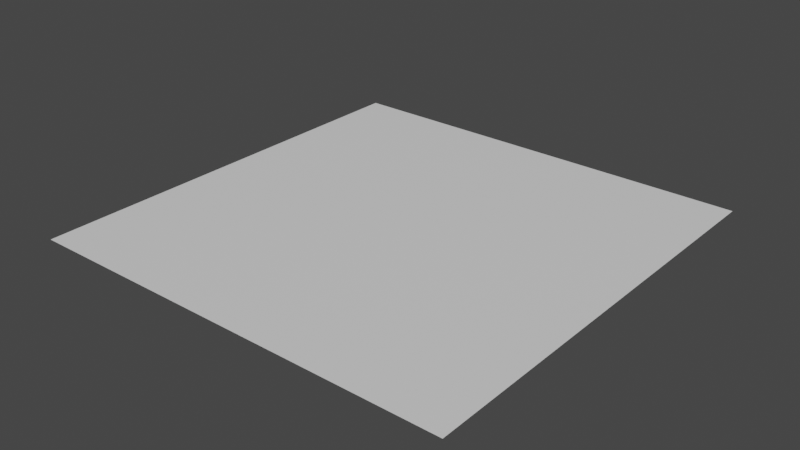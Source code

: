 # Source: floor.blend  (saved by Blender 2.91.10; exported with 4.5.12 LTS)
import bpy
from mathutils import Matrix  # noqa: F401  (used for matrix-valued properties, if any)

bpy.ops.wm.read_factory_settings(use_empty=True)
scene = bpy.context.scene
scene.name = 'Scene'

# ---- collections
col_collection = bpy.data.collections.new('Collection'); scene.collection.children.link(col_collection)

# ---- materials (node trees are filled in below, after node groups)
mat_floorlights = bpy.data.materials.new('floorlights')
mat_floorlights.use_transparent_shadow = False

# ---- material node trees
mat_floorlights.use_nodes = True; mat_floorlights.node_tree.nodes.clear()
_N = mat_floorlights.node_tree.nodes; _L = mat_floorlights.node_tree.links
n0 = _N.new('ShaderNodeBsdfPrincipled'); n0.name = 'Principled BSDF'; n0.location = (10, 300)
n0.distribution = 'GGX'
n0.subsurface_method = 'BURLEY'
n0.inputs[3].default_value = 1.45
n0.inputs[27].default_value = (0.0, 0.0, 0.0, 1.0)
n0.inputs[28].default_value = 1.0
n1 = _N.new('ShaderNodeOutputMaterial'); n1.name = 'Material Output'; n1.location = (300, 300)
_L.new(n0.outputs[0], n1.inputs[0])
n1.is_active_output = True

# ---- world
world_world = bpy.data.worlds.new('World'); scene.world = world_world
world_world.use_nodes = True; world_world.node_tree.nodes.clear()
_N = world_world.node_tree.nodes; _L = world_world.node_tree.links
n0 = _N.new('ShaderNodeOutputWorld'); n0.name = 'World Output'; n0.location = (300, 300)
n1 = _N.new('ShaderNodeBackground'); n1.name = 'Background'; n1.location = (10, 300)
n1.inputs[0].default_value = (0.05088, 0.05088, 0.05088, 1.0)
_L.new(n1.outputs[0], n0.inputs[0])
n0.is_active_output = True
world_world.color = (0.05088, 0.05088, 0.05088)
world_world.use_sun_shadow = False
world_world.sun_shadow_jitter_overblur = 0.0

# ---- meshes
me_fl00 = bpy.data.meshes.new('fl00')
me_fl00.from_pydata([(-0.75, 0.0, -1.0), (-1.0, 0.0, -0.75), (-0.75, 0.0, -0.75), (-1.0, 0.0, -1.0)], [], [(0, 1, 2), (0, 3, 1)])
me_fl00.polygons.foreach_set('use_smooth', [True] * 2)
_uv = me_fl00.uv_layers.new(name='UVMap')
_uv.uv.foreach_set('vector', [0.9999, 0.9999, 0.0001, 0.0001, 0.9999, 0.0001, 0.9999, 0.9999, 0.0001, 0.9999, 0.0001, 0.0001])
me_fl00.materials.append(mat_floorlights)
me_fl00.use_remesh_fix_poles = True
me_fl00.use_remesh_preserve_attributes = False
me_fl00.use_mirror_vertex_groups = False
me_fl00.update()
me_fl00.normals_split_custom_set([tuple(v) for v in zip(*[iter([0.0, 1.0, 0.0, 0.0, 1.0, 0.0, 0.0, 1.0, 0.0, 0.0, 1.0, 0.0, 0.0, 1.0, 0.0, 0.0, 1.0, 0.0])] * 3)])
me_fl01 = bpy.data.meshes.new('fl01')
me_fl01.from_pydata([(-0.75, 0.0, -0.75), (-1.0, 0.0, -0.5), (-0.75, 0.0, -0.5), (-1.0, 0.0, -0.75)], [], [(0, 1, 2), (0, 3, 1)])
me_fl01.polygons.foreach_set('use_smooth', [True] * 2)
_uv = me_fl01.uv_layers.new(name='UVMap')
_uv.uv.foreach_set('vector', [0.9999, 0.9999, 0.0001, 0.0001, 0.9999, 0.0001, 0.9999, 0.9999, 0.0001, 0.9999, 0.0001, 0.0001])
me_fl01.materials.append(mat_floorlights)
me_fl01.use_remesh_fix_poles = True
me_fl01.use_remesh_preserve_attributes = False
me_fl01.use_mirror_vertex_groups = False
me_fl01.update()
me_fl01.normals_split_custom_set([tuple(v) for v in zip(*[iter([0.0, 1.0, 0.0, 0.0, 1.0, 0.0, 0.0, 1.0, 0.0, 0.0, 1.0, 0.0, 0.0, 1.0, 0.0, 0.0, 1.0, 0.0])] * 3)])
me_fl02 = bpy.data.meshes.new('fl02')
me_fl02.from_pydata([(-0.75, 0.0, -0.5), (-1.0, 0.0, -0.25), (-0.75, 0.0, -0.25), (-1.0, 0.0, -0.5)], [], [(0, 1, 2), (0, 3, 1)])
me_fl02.polygons.foreach_set('use_smooth', [True] * 2)
_uv = me_fl02.uv_layers.new(name='UVMap')
_uv.uv.foreach_set('vector', [0.0001, 0.9999, 0.9999, 0.0001, 0.9999, 0.9999, 0.0001, 0.9999, 0.0001, 0.0001, 0.9999, 0.0001])
me_fl02.materials.append(mat_floorlights)
me_fl02.use_remesh_fix_poles = True
me_fl02.use_remesh_preserve_attributes = False
me_fl02.use_mirror_vertex_groups = False
me_fl02.update()
me_fl02.normals_split_custom_set([tuple(v) for v in zip(*[iter([0.0, 1.0, 0.0, 0.0, 1.0, 0.0, 0.0, 1.0, 0.0, 0.0, 1.0, 0.0, 0.0, 1.0, 0.0, 0.0, 1.0, 0.0])] * 3)])
me_fl03 = bpy.data.meshes.new('fl03')
me_fl03.from_pydata([(-0.75, 0.0, -0.25), (-1.0, 0.0, 0.0), (-0.75, 0.0, 0.0), (-1.0, 0.0, -0.25)], [], [(0, 1, 2), (0, 3, 1)])
me_fl03.polygons.foreach_set('use_smooth', [True] * 2)
_uv = me_fl03.uv_layers.new(name='UVMap')
_uv.uv.foreach_set('vector', [0.9999, 0.9999, 0.0001, 0.0001, 0.9999, 0.0001, 0.9999, 0.9999, 0.0001, 0.9999, 0.0001, 0.0001])
me_fl03.materials.append(mat_floorlights)
me_fl03.use_remesh_fix_poles = True
me_fl03.use_remesh_preserve_attributes = False
me_fl03.use_mirror_vertex_groups = False
me_fl03.update()
me_fl03.normals_split_custom_set([tuple(v) for v in zip(*[iter([0.0, 1.0, 0.0, 0.0, 1.0, 0.0, 0.0, 1.0, 0.0, 0.0, 1.0, 0.0, 0.0, 1.0, 0.0, 0.0, 1.0, 0.0])] * 3)])
me_fl04 = bpy.data.meshes.new('fl04')
me_fl04.from_pydata([(-0.75, 0.0, 0.0), (-1.0, 0.0, 0.25), (-0.75, 0.0, 0.25), (-1.0, 0.0, 0.0)], [], [(0, 1, 2), (0, 3, 1)])
me_fl04.polygons.foreach_set('use_smooth', [True] * 2)
_uv = me_fl04.uv_layers.new(name='UVMap')
_uv.uv.foreach_set('vector', [0.9999, 0.9999, 0.0001, 0.0001, 0.9999, 0.0001, 0.9999, 0.9999, 0.0001, 0.9999, 0.0001, 0.0001])
me_fl04.materials.append(mat_floorlights)
me_fl04.use_remesh_fix_poles = True
me_fl04.use_remesh_preserve_attributes = False
me_fl04.use_mirror_vertex_groups = False
me_fl04.update()
me_fl04.normals_split_custom_set([tuple(v) for v in zip(*[iter([0.0, 1.0, 0.0, 0.0, 1.0, 0.0, 0.0, 1.0, 0.0, 0.0, 1.0, 0.0, 0.0, 1.0, 0.0, 0.0, 1.0, 0.0])] * 3)])
me_fl05 = bpy.data.meshes.new('fl05')
me_fl05.from_pydata([(-0.75, 0.0, 0.25), (-1.0, 0.0, 0.5), (-0.75, 0.0, 0.5), (-1.0, 0.0, 0.25)], [], [(0, 1, 2), (0, 3, 1)])
me_fl05.polygons.foreach_set('use_smooth', [True] * 2)
_uv = me_fl05.uv_layers.new(name='UVMap')
_uv.uv.foreach_set('vector', [0.9999, 0.9999, 0.0001, 0.0001, 0.9999, 0.0001, 0.9999, 0.9999, 0.0001, 0.9999, 0.0001, 0.0001])
me_fl05.materials.append(mat_floorlights)
me_fl05.use_remesh_fix_poles = True
me_fl05.use_remesh_preserve_attributes = False
me_fl05.use_mirror_vertex_groups = False
me_fl05.update()
me_fl05.normals_split_custom_set([tuple(v) for v in zip(*[iter([0.0, 1.0, 0.0, 0.0, 1.0, 0.0, 0.0, 1.0, 0.0, 0.0, 1.0, 0.0, 0.0, 1.0, 0.0, 0.0, 1.0, 0.0])] * 3)])
me_fl06 = bpy.data.meshes.new('fl06')
me_fl06.from_pydata([(-0.75, 0.0, 0.5), (-1.0, 0.0, 0.75), (-0.75, 0.0, 0.75), (-1.0, 0.0, 0.5)], [], [(0, 1, 2), (0, 3, 1)])
me_fl06.polygons.foreach_set('use_smooth', [True] * 2)
_uv = me_fl06.uv_layers.new(name='UVMap')
_uv.uv.foreach_set('vector', [0.0001, 0.9999, 0.9999, 0.0001, 0.9999, 0.9999, 0.0001, 0.9999, 0.0001, 0.0001, 0.9999, 0.0001])
me_fl06.materials.append(mat_floorlights)
me_fl06.use_remesh_fix_poles = True
me_fl06.use_remesh_preserve_attributes = False
me_fl06.use_mirror_vertex_groups = False
me_fl06.update()
me_fl06.normals_split_custom_set([tuple(v) for v in zip(*[iter([0.0, 1.0, 0.0, 0.0, 1.0, 0.0, 0.0, 1.0, 0.0, 0.0, 1.0, 0.0, 0.0, 1.0, 0.0, 0.0, 1.0, 0.0])] * 3)])
me_fl07 = bpy.data.meshes.new('fl07')
me_fl07.from_pydata([(-0.75, 0.0, 0.75), (-1.0, 0.0, 1.0), (-0.75, 0.0, 1.0), (-1.0, 0.0, 0.75)], [], [(0, 1, 2), (0, 3, 1)])
me_fl07.polygons.foreach_set('use_smooth', [True] * 2)
_uv = me_fl07.uv_layers.new(name='UVMap')
_uv.uv.foreach_set('vector', [0.9999, 0.9999, 0.0001, 0.0001, 0.9999, 0.0001, 0.9999, 0.9999, 0.0001, 0.9999, 0.0001, 0.0001])
me_fl07.materials.append(mat_floorlights)
me_fl07.use_remesh_fix_poles = True
me_fl07.use_remesh_preserve_attributes = False
me_fl07.use_mirror_vertex_groups = False
me_fl07.update()
me_fl07.normals_split_custom_set([tuple(v) for v in zip(*[iter([0.0, 1.0, 0.0, 0.0, 1.0, 0.0, 0.0, 1.0, 0.0, 0.0, 1.0, 0.0, 0.0, 1.0, 0.0, 0.0, 1.0, 0.0])] * 3)])
me_fl10 = bpy.data.meshes.new('fl10')
me_fl10.from_pydata([(-0.5, 0.0, -1.0), (-0.75, 0.0, -0.75), (-0.5, 0.0, -0.75), (-0.75, 0.0, -1.0)], [], [(0, 1, 2), (0, 3, 1)])
me_fl10.polygons.foreach_set('use_smooth', [True] * 2)
_uv = me_fl10.uv_layers.new(name='UVMap')
_uv.uv.foreach_set('vector', [0.9999, 0.9999, 0.0001, 0.0001, 0.9999, 0.0001, 0.9999, 0.9999, 0.0001, 0.9999, 0.0001, 0.0001])
me_fl10.materials.append(mat_floorlights)
me_fl10.use_remesh_fix_poles = True
me_fl10.use_remesh_preserve_attributes = False
me_fl10.use_mirror_vertex_groups = False
me_fl10.update()
me_fl10.normals_split_custom_set([tuple(v) for v in zip(*[iter([0.0, 1.0, 0.0, 0.0, 1.0, 0.0, 0.0, 1.0, 0.0, 0.0, 1.0, 0.0, 0.0, 1.0, 0.0, 0.0, 1.0, 0.0])] * 3)])
me_fl11 = bpy.data.meshes.new('fl11')
me_fl11.from_pydata([(-0.5, 0.0, -0.75), (-0.75, 0.0, -0.5), (-0.5, 0.0, -0.5), (-0.75, 0.0, -0.75)], [], [(0, 1, 2), (0, 3, 1)])
me_fl11.polygons.foreach_set('use_smooth', [True] * 2)
_uv = me_fl11.uv_layers.new(name='UVMap')
_uv.uv.foreach_set('vector', [0.9999, 0.9999, 0.0001, 0.0001, 0.9999, 0.0001, 0.9999, 0.9999, 0.0001, 0.9999, 0.0001, 0.0001])
me_fl11.materials.append(mat_floorlights)
me_fl11.use_remesh_fix_poles = True
me_fl11.use_remesh_preserve_attributes = False
me_fl11.use_mirror_vertex_groups = False
me_fl11.update()
me_fl11.normals_split_custom_set([tuple(v) for v in zip(*[iter([0.0, 1.0, 0.0, 0.0, 1.0, 0.0, 0.0, 1.0, 0.0, 0.0, 1.0, 0.0, 0.0, 1.0, 0.0, 0.0, 1.0, 0.0])] * 3)])
me_fl12 = bpy.data.meshes.new('fl12')
me_fl12.from_pydata([(-0.5, 0.0, -0.5), (-0.75, 0.0, -0.25), (-0.5, 0.0, -0.25), (-0.75, 0.0, -0.5)], [], [(0, 1, 2), (0, 3, 1)])
me_fl12.polygons.foreach_set('use_smooth', [True] * 2)
_uv = me_fl12.uv_layers.new(name='UVMap')
_uv.uv.foreach_set('vector', [0.9999, 0.9999, 0.0001, 0.0001, 0.9999, 0.0001, 0.9999, 0.9999, 0.0001, 0.9999, 0.0001, 0.0001])
me_fl12.materials.append(mat_floorlights)
me_fl12.use_remesh_fix_poles = True
me_fl12.use_remesh_preserve_attributes = False
me_fl12.use_mirror_vertex_groups = False
me_fl12.update()
me_fl12.normals_split_custom_set([tuple(v) for v in zip(*[iter([0.0, 1.0, 0.0, 0.0, 1.0, 0.0, 0.0, 1.0, 0.0, 0.0, 1.0, 0.0, 0.0, 1.0, 0.0, 0.0, 1.0, 0.0])] * 3)])
me_fl13 = bpy.data.meshes.new('fl13')
me_fl13.from_pydata([(-0.5, 0.0, -0.25), (-0.75, 0.0, 0.0), (-0.5, 0.0, 0.0), (-0.75, 0.0, -0.25)], [], [(0, 1, 2), (0, 3, 1)])
me_fl13.polygons.foreach_set('use_smooth', [True] * 2)
_uv = me_fl13.uv_layers.new(name='UVMap')
_uv.uv.foreach_set('vector', [0.9999, 0.0001, 0.0001, 0.9999, 0.0001, 0.0001, 0.9999, 0.0001, 0.9999, 0.9999, 0.0001, 0.9999])
me_fl13.materials.append(mat_floorlights)
me_fl13.use_remesh_fix_poles = True
me_fl13.use_remesh_preserve_attributes = False
me_fl13.use_mirror_vertex_groups = False
me_fl13.update()
me_fl13.normals_split_custom_set([tuple(v) for v in zip(*[iter([0.0, 1.0, 0.0, 0.0, 1.0, 0.0, 0.0, 1.0, 0.0, 0.0, 1.0, 0.0, 0.0, 1.0, 0.0, 0.0, 1.0, 0.0])] * 3)])
me_fl14 = bpy.data.meshes.new('fl14')
me_fl14.from_pydata([(-0.5, 0.0, 0.0), (-0.75, 0.0, 0.25), (-0.5, 0.0, 0.25), (-0.75, 0.0, 0.0)], [], [(0, 1, 2), (0, 3, 1)])
me_fl14.polygons.foreach_set('use_smooth', [True] * 2)
_uv = me_fl14.uv_layers.new(name='UVMap')
_uv.uv.foreach_set('vector', [0.9999, 0.9999, 0.0001, 0.0001, 0.9999, 0.0001, 0.9999, 0.9999, 0.0001, 0.9999, 0.0001, 0.0001])
me_fl14.materials.append(mat_floorlights)
me_fl14.use_remesh_fix_poles = True
me_fl14.use_remesh_preserve_attributes = False
me_fl14.use_mirror_vertex_groups = False
me_fl14.update()
me_fl14.normals_split_custom_set([tuple(v) for v in zip(*[iter([0.0, 1.0, 0.0, 0.0, 1.0, 0.0, 0.0, 1.0, 0.0, 0.0, 1.0, 0.0, 0.0, 1.0, 0.0, 0.0, 1.0, 0.0])] * 3)])
me_fl15 = bpy.data.meshes.new('fl15')
me_fl15.from_pydata([(-0.5, 0.0, 0.25), (-0.75, 0.0, 0.5), (-0.5, 0.0, 0.5), (-0.75, 0.0, 0.25)], [], [(0, 1, 2), (0, 3, 1)])
me_fl15.polygons.foreach_set('use_smooth', [True] * 2)
_uv = me_fl15.uv_layers.new(name='UVMap')
_uv.uv.foreach_set('vector', [0.9999, 0.9999, 0.0001, 0.0001, 0.9999, 0.0001, 0.9999, 0.9999, 0.0001, 0.9999, 0.0001, 0.0001])
me_fl15.materials.append(mat_floorlights)
me_fl15.use_remesh_fix_poles = True
me_fl15.use_remesh_preserve_attributes = False
me_fl15.use_mirror_vertex_groups = False
me_fl15.update()
me_fl15.normals_split_custom_set([tuple(v) for v in zip(*[iter([0.0, 1.0, 0.0, 0.0, 1.0, 0.0, 0.0, 1.0, 0.0, 0.0, 1.0, 0.0, 0.0, 1.0, 0.0, 0.0, 1.0, 0.0])] * 3)])
me_fl16 = bpy.data.meshes.new('fl16')
me_fl16.from_pydata([(-0.5, 0.0, 0.5), (-0.75, 0.0, 0.75), (-0.5, 0.0, 0.75), (-0.75, 0.0, 0.5)], [], [(0, 1, 2), (0, 3, 1)])
me_fl16.polygons.foreach_set('use_smooth', [True] * 2)
_uv = me_fl16.uv_layers.new(name='UVMap')
_uv.uv.foreach_set('vector', [0.9999, 0.0001, 0.0001, 0.9999, 0.0001, 0.0001, 0.9999, 0.0001, 0.9999, 0.9999, 0.0001, 0.9999])
me_fl16.materials.append(mat_floorlights)
me_fl16.use_remesh_fix_poles = True
me_fl16.use_remesh_preserve_attributes = False
me_fl16.use_mirror_vertex_groups = False
me_fl16.update()
me_fl16.normals_split_custom_set([tuple(v) for v in zip(*[iter([0.0, 1.0, 0.0, 0.0, 1.0, 0.0, 0.0, 1.0, 0.0, 0.0, 1.0, 0.0, 0.0, 1.0, 0.0, 0.0, 1.0, 0.0])] * 3)])
me_fl17 = bpy.data.meshes.new('fl17')
me_fl17.from_pydata([(-0.5, 0.0, 0.75), (-0.75, 0.0, 1.0), (-0.5, 0.0, 1.0), (-0.75, 0.0, 0.75)], [], [(0, 1, 2), (0, 3, 1)])
me_fl17.polygons.foreach_set('use_smooth', [True] * 2)
_uv = me_fl17.uv_layers.new(name='UVMap')
_uv.uv.foreach_set('vector', [0.9999, 0.9999, 0.0001, 0.0001, 0.9999, 0.0001, 0.9999, 0.9999, 0.0001, 0.9999, 0.0001, 0.0001])
me_fl17.materials.append(mat_floorlights)
me_fl17.use_remesh_fix_poles = True
me_fl17.use_remesh_preserve_attributes = False
me_fl17.use_mirror_vertex_groups = False
me_fl17.update()
me_fl17.normals_split_custom_set([tuple(v) for v in zip(*[iter([0.0, 1.0, 0.0, 0.0, 1.0, 0.0, 0.0, 1.0, 0.0, 0.0, 1.0, 0.0, 0.0, 1.0, 0.0, 0.0, 1.0, 0.0])] * 3)])
me_fl20 = bpy.data.meshes.new('fl20')
me_fl20.from_pydata([(-0.25, 0.0, -1.0), (-0.5, 0.0, -0.75), (-0.25, 0.0, -0.75), (-0.5, 0.0, -1.0)], [], [(0, 1, 2), (0, 3, 1)])
me_fl20.polygons.foreach_set('use_smooth', [True] * 2)
_uv = me_fl20.uv_layers.new(name='UVMap')
_uv.uv.foreach_set('vector', [0.0001, 0.9999, 0.9999, 0.0001, 0.9999, 0.9999, 0.0001, 0.9999, 0.0001, 0.0001, 0.9999, 0.0001])
me_fl20.materials.append(mat_floorlights)
me_fl20.use_remesh_fix_poles = True
me_fl20.use_remesh_preserve_attributes = False
me_fl20.use_mirror_vertex_groups = False
me_fl20.update()
me_fl20.normals_split_custom_set([tuple(v) for v in zip(*[iter([0.0, 1.0, 0.0, 0.0, 1.0, 0.0, 0.0, 1.0, 0.0, 0.0, 1.0, 0.0, 0.0, 1.0, 0.0, 0.0, 1.0, 0.0])] * 3)])
me_fl21 = bpy.data.meshes.new('fl21')
me_fl21.from_pydata([(-0.25, 0.0, -0.75), (-0.5, 0.0, -0.5), (-0.25, 0.0, -0.5), (-0.5, 0.0, -0.75)], [], [(0, 1, 2), (0, 3, 1)])
me_fl21.polygons.foreach_set('use_smooth', [True] * 2)
_uv = me_fl21.uv_layers.new(name='UVMap')
_uv.uv.foreach_set('vector', [0.9999, 0.9999, 0.0001, 0.0001, 0.9999, 0.0001, 0.9999, 0.9999, 0.0001, 0.9999, 0.0001, 0.0001])
me_fl21.materials.append(mat_floorlights)
me_fl21.use_remesh_fix_poles = True
me_fl21.use_remesh_preserve_attributes = False
me_fl21.use_mirror_vertex_groups = False
me_fl21.update()
me_fl21.normals_split_custom_set([tuple(v) for v in zip(*[iter([0.0, 1.0, 0.0, 0.0, 1.0, 0.0, 0.0, 1.0, 0.0, 0.0, 1.0, 0.0, 0.0, 1.0, 0.0, 0.0, 1.0, 0.0])] * 3)])
me_fl22 = bpy.data.meshes.new('fl22')
me_fl22.from_pydata([(-0.25, 0.0, -0.5), (-0.5, 0.0, -0.25), (-0.25, 0.0, -0.25), (-0.5, 0.0, -0.5)], [], [(0, 1, 2), (0, 3, 1)])
me_fl22.polygons.foreach_set('use_smooth', [True] * 2)
_uv = me_fl22.uv_layers.new(name='UVMap')
_uv.uv.foreach_set('vector', [0.9999, 0.9999, 0.0001, 0.0001, 0.9999, 0.0001, 0.9999, 0.9999, 0.0001, 0.9999, 0.0001, 0.0001])
me_fl22.materials.append(mat_floorlights)
me_fl22.use_remesh_fix_poles = True
me_fl22.use_remesh_preserve_attributes = False
me_fl22.use_mirror_vertex_groups = False
me_fl22.update()
me_fl22.normals_split_custom_set([tuple(v) for v in zip(*[iter([0.0, 1.0, 0.0, 0.0, 1.0, 0.0, 0.0, 1.0, 0.0, 0.0, 1.0, 0.0, 0.0, 1.0, 0.0, 0.0, 1.0, 0.0])] * 3)])
me_fl23 = bpy.data.meshes.new('fl23')
me_fl23.from_pydata([(-0.25, 0.0, -0.25), (-0.5, 0.0, 0.0), (-0.25, 0.0, 0.0), (-0.5, 0.0, -0.25)], [], [(0, 1, 2), (0, 3, 1)])
me_fl23.polygons.foreach_set('use_smooth', [True] * 2)
_uv = me_fl23.uv_layers.new(name='UVMap')
_uv.uv.foreach_set('vector', [0.9999, 0.9999, 0.0001, 0.0001, 0.9999, 0.0001, 0.9999, 0.9999, 0.0001, 0.9999, 0.0001, 0.0001])
me_fl23.materials.append(mat_floorlights)
me_fl23.use_remesh_fix_poles = True
me_fl23.use_remesh_preserve_attributes = False
me_fl23.use_mirror_vertex_groups = False
me_fl23.update()
me_fl23.normals_split_custom_set([tuple(v) for v in zip(*[iter([0.0, 1.0, 0.0, 0.0, 1.0, 0.0, 0.0, 1.0, 0.0, 0.0, 1.0, 0.0, 0.0, 1.0, 0.0, 0.0, 1.0, 0.0])] * 3)])
me_fl24 = bpy.data.meshes.new('fl24')
me_fl24.from_pydata([(-0.25, 0.0, 0.0), (-0.5, 0.0, 0.25), (-0.25, 0.0, 0.25), (-0.5, 0.0, 0.0)], [], [(0, 1, 2), (0, 3, 1)])
me_fl24.polygons.foreach_set('use_smooth', [True] * 2)
_uv = me_fl24.uv_layers.new(name='UVMap')
_uv.uv.foreach_set('vector', [0.9999, 0.9999, 0.0001, 0.0001, 0.9999, 0.0001, 0.9999, 0.9999, 0.0001, 0.9999, 0.0001, 0.0001])
me_fl24.materials.append(mat_floorlights)
me_fl24.use_remesh_fix_poles = True
me_fl24.use_remesh_preserve_attributes = False
me_fl24.use_mirror_vertex_groups = False
me_fl24.update()
me_fl24.normals_split_custom_set([tuple(v) for v in zip(*[iter([0.0, 1.0, 0.0, 0.0, 1.0, 0.0, 0.0, 1.0, 0.0, 0.0, 1.0, 0.0, 0.0, 1.0, 0.0, 0.0, 1.0, 0.0])] * 3)])
me_fl25 = bpy.data.meshes.new('fl25')
me_fl25.from_pydata([(-0.25, 0.0, 0.25), (-0.5, 0.0, 0.5), (-0.25, 0.0, 0.5), (-0.5, 0.0, 0.25)], [], [(0, 1, 2), (0, 3, 1)])
me_fl25.polygons.foreach_set('use_smooth', [True] * 2)
_uv = me_fl25.uv_layers.new(name='UVMap')
_uv.uv.foreach_set('vector', [0.9999, 0.9999, 0.0001, 0.0001, 0.9999, 0.0001, 0.9999, 0.9999, 0.0001, 0.9999, 0.0001, 0.0001])
me_fl25.materials.append(mat_floorlights)
me_fl25.use_remesh_fix_poles = True
me_fl25.use_remesh_preserve_attributes = False
me_fl25.use_mirror_vertex_groups = False
me_fl25.update()
me_fl25.normals_split_custom_set([tuple(v) for v in zip(*[iter([0.0, 1.0, 0.0, 0.0, 1.0, 0.0, 0.0, 1.0, 0.0, 0.0, 1.0, 0.0, 0.0, 1.0, 0.0, 0.0, 1.0, 0.0])] * 3)])
me_fl26 = bpy.data.meshes.new('fl26')
me_fl26.from_pydata([(-0.25, 0.0, 0.5), (-0.5, 0.0, 0.75), (-0.25, 0.0, 0.75), (-0.5, 0.0, 0.5)], [], [(0, 1, 2), (0, 3, 1)])
me_fl26.polygons.foreach_set('use_smooth', [True] * 2)
_uv = me_fl26.uv_layers.new(name='UVMap')
_uv.uv.foreach_set('vector', [0.9999, 0.9999, 0.0001, 0.0001, 0.9999, 0.0001, 0.9999, 0.9999, 0.0001, 0.9999, 0.0001, 0.0001])
me_fl26.materials.append(mat_floorlights)
me_fl26.use_remesh_fix_poles = True
me_fl26.use_remesh_preserve_attributes = False
me_fl26.use_mirror_vertex_groups = False
me_fl26.update()
me_fl26.normals_split_custom_set([tuple(v) for v in zip(*[iter([0.0, 1.0, 0.0, 0.0, 1.0, 0.0, 0.0, 1.0, 0.0, 0.0, 1.0, 0.0, 0.0, 1.0, 0.0, 0.0, 1.0, 0.0])] * 3)])
me_fl27 = bpy.data.meshes.new('fl27')
me_fl27.from_pydata([(-0.25, 0.0, 0.75), (-0.5, 0.0, 1.0), (-0.25, 0.0, 1.0), (-0.5, 0.0, 0.75)], [], [(0, 1, 2), (0, 3, 1)])
me_fl27.polygons.foreach_set('use_smooth', [True] * 2)
_uv = me_fl27.uv_layers.new(name='UVMap')
_uv.uv.foreach_set('vector', [0.9999, 0.9999, 0.0001, 0.0001, 0.9999, 0.0001, 0.9999, 0.9999, 0.0001, 0.9999, 0.0001, 0.0001])
me_fl27.materials.append(mat_floorlights)
me_fl27.use_remesh_fix_poles = True
me_fl27.use_remesh_preserve_attributes = False
me_fl27.use_mirror_vertex_groups = False
me_fl27.update()
me_fl27.normals_split_custom_set([tuple(v) for v in zip(*[iter([0.0, 1.0, 0.0, 0.0, 1.0, 0.0, 0.0, 1.0, 0.0, 0.0, 1.0, 0.0, 0.0, 1.0, 0.0, 0.0, 1.0, 0.0])] * 3)])
me_fl30 = bpy.data.meshes.new('fl30')
me_fl30.from_pydata([(0.0, 0.0, -1.0), (-0.25, 0.0, -0.75), (0.0, 0.0, -0.75), (-0.25, 0.0, -1.0)], [], [(0, 1, 2), (0, 3, 1)])
me_fl30.polygons.foreach_set('use_smooth', [True] * 2)
_uv = me_fl30.uv_layers.new(name='UVMap')
_uv.uv.foreach_set('vector', [0.9999, 0.9999, 0.0001, 0.0001, 0.9999, 0.0001, 0.9999, 0.9999, 0.0001, 0.9999, 0.0001, 0.0001])
me_fl30.materials.append(mat_floorlights)
me_fl30.use_remesh_fix_poles = True
me_fl30.use_remesh_preserve_attributes = False
me_fl30.use_mirror_vertex_groups = False
me_fl30.update()
me_fl30.normals_split_custom_set([tuple(v) for v in zip(*[iter([0.0, 1.0, 0.0, 0.0, 1.0, 0.0, 0.0, 1.0, 0.0, 0.0, 1.0, 0.0, 0.0, 1.0, 0.0, 0.0, 1.0, 0.0])] * 3)])
me_fl31 = bpy.data.meshes.new('fl31')
me_fl31.from_pydata([(0.0, 0.0, -0.75), (-0.25, 0.0, -0.5), (0.0, 0.0, -0.5), (-0.25, 0.0, -0.75)], [], [(0, 1, 2), (0, 3, 1)])
me_fl31.polygons.foreach_set('use_smooth', [True] * 2)
_uv = me_fl31.uv_layers.new(name='UVMap')
_uv.uv.foreach_set('vector', [0.0001, 0.0001, 0.9999, 0.9999, 0.0001, 0.9999, 0.0001, 0.0001, 0.9999, 0.0001, 0.9999, 0.9999])
me_fl31.materials.append(mat_floorlights)
me_fl31.use_remesh_fix_poles = True
me_fl31.use_remesh_preserve_attributes = False
me_fl31.use_mirror_vertex_groups = False
me_fl31.update()
me_fl31.normals_split_custom_set([tuple(v) for v in zip(*[iter([0.0, 1.0, 0.0, 0.0, 1.0, 0.0, 0.0, 1.0, 0.0, 0.0, 1.0, 0.0, 0.0, 1.0, 0.0, 0.0, 1.0, 0.0])] * 3)])
me_fl32 = bpy.data.meshes.new('fl32')
me_fl32.from_pydata([(0.0, 0.0, -0.5), (-0.25, 0.0, -0.25), (0.0, 0.0, -0.25), (-0.25, 0.0, -0.5)], [], [(0, 1, 2), (0, 3, 1)])
me_fl32.polygons.foreach_set('use_smooth', [True] * 2)
_uv = me_fl32.uv_layers.new(name='UVMap')
_uv.uv.foreach_set('vector', [0.9999, 0.9999, 0.0001, 0.0001, 0.9999, 0.0001, 0.9999, 0.9999, 0.0001, 0.9999, 0.0001, 0.0001])
me_fl32.materials.append(mat_floorlights)
me_fl32.use_remesh_fix_poles = True
me_fl32.use_remesh_preserve_attributes = False
me_fl32.use_mirror_vertex_groups = False
me_fl32.update()
me_fl32.normals_split_custom_set([tuple(v) for v in zip(*[iter([0.0, 1.0, 0.0, 0.0, 1.0, 0.0, 0.0, 1.0, 0.0, 0.0, 1.0, 0.0, 0.0, 1.0, 0.0, 0.0, 1.0, 0.0])] * 3)])
me_fl33 = bpy.data.meshes.new('fl33')
me_fl33.from_pydata([(0.0, 0.0, -0.25), (-0.25, 0.0, 0.0), (0.0, 0.0, 0.0), (-0.25, 0.0, -0.25)], [], [(0, 1, 2), (0, 3, 1)])
me_fl33.polygons.foreach_set('use_smooth', [True] * 2)
_uv = me_fl33.uv_layers.new(name='UVMap')
_uv.uv.foreach_set('vector', [0.9999, 0.9999, 0.0001, 0.0001, 0.9999, 0.0001, 0.9999, 0.9999, 0.0001, 0.9999, 0.0001, 0.0001])
me_fl33.materials.append(mat_floorlights)
me_fl33.use_remesh_fix_poles = True
me_fl33.use_remesh_preserve_attributes = False
me_fl33.use_mirror_vertex_groups = False
me_fl33.update()
me_fl33.normals_split_custom_set([tuple(v) for v in zip(*[iter([0.0, 1.0, 0.0, 0.0, 1.0, 0.0, 0.0, 1.0, 0.0, 0.0, 1.0, 0.0, 0.0, 1.0, 0.0, 0.0, 1.0, 0.0])] * 3)])
me_fl34 = bpy.data.meshes.new('fl34')
me_fl34.from_pydata([(0.0, 0.0, 0.0), (-0.25, 0.0, 0.25), (0.0, 0.0, 0.25), (-0.25, 0.0, 0.0)], [], [(0, 1, 2), (0, 3, 1)])
me_fl34.polygons.foreach_set('use_smooth', [True] * 2)
_uv = me_fl34.uv_layers.new(name='UVMap')
_uv.uv.foreach_set('vector', [0.9999, 0.9999, 0.0001, 0.0001, 0.9999, 0.0001, 0.9999, 0.9999, 0.0001, 0.9999, 0.0001, 0.0001])
me_fl34.materials.append(mat_floorlights)
me_fl34.use_remesh_fix_poles = True
me_fl34.use_remesh_preserve_attributes = False
me_fl34.use_mirror_vertex_groups = False
me_fl34.update()
me_fl34.normals_split_custom_set([tuple(v) for v in zip(*[iter([0.0, 1.0, 0.0, 0.0, 1.0, 0.0, 0.0, 1.0, 0.0, 0.0, 1.0, 0.0, 0.0, 1.0, 0.0, 0.0, 1.0, 0.0])] * 3)])
me_fl35 = bpy.data.meshes.new('fl35')
me_fl35.from_pydata([(0.0, 0.0, 0.25), (-0.25, 0.0, 0.5), (0.0, 0.0, 0.5), (-0.25, 0.0, 0.25)], [], [(0, 1, 2), (0, 3, 1)])
me_fl35.polygons.foreach_set('use_smooth', [True] * 2)
_uv = me_fl35.uv_layers.new(name='UVMap')
_uv.uv.foreach_set('vector', [0.0001, 0.9999, 0.9999, 0.0001, 0.9999, 0.9999, 0.0001, 0.9999, 0.0001, 0.0001, 0.9999, 0.0001])
me_fl35.materials.append(mat_floorlights)
me_fl35.use_remesh_fix_poles = True
me_fl35.use_remesh_preserve_attributes = False
me_fl35.use_mirror_vertex_groups = False
me_fl35.update()
me_fl35.normals_split_custom_set([tuple(v) for v in zip(*[iter([0.0, 1.0, 0.0, 0.0, 1.0, 0.0, 0.0, 1.0, 0.0, 0.0, 1.0, 0.0, 0.0, 1.0, 0.0, 0.0, 1.0, 0.0])] * 3)])
me_fl36 = bpy.data.meshes.new('fl36')
me_fl36.from_pydata([(0.0, 0.0, 0.5), (-0.25, 0.0, 0.75), (0.0, 0.0, 0.75), (-0.25, 0.0, 0.5)], [], [(0, 1, 2), (0, 3, 1)])
me_fl36.polygons.foreach_set('use_smooth', [True] * 2)
_uv = me_fl36.uv_layers.new(name='UVMap')
_uv.uv.foreach_set('vector', [0.9999, 0.9999, 0.0001, 0.0001, 0.9999, 0.0001, 0.9999, 0.9999, 0.0001, 0.9999, 0.0001, 0.0001])
me_fl36.materials.append(mat_floorlights)
me_fl36.use_remesh_fix_poles = True
me_fl36.use_remesh_preserve_attributes = False
me_fl36.use_mirror_vertex_groups = False
me_fl36.update()
me_fl36.normals_split_custom_set([tuple(v) for v in zip(*[iter([0.0, 1.0, 0.0, 0.0, 1.0, 0.0, 0.0, 1.0, 0.0, 0.0, 1.0, 0.0, 0.0, 1.0, 0.0, 0.0, 1.0, 0.0])] * 3)])
me_fl37 = bpy.data.meshes.new('fl37')
me_fl37.from_pydata([(0.0, 0.0, 0.75), (-0.25, 0.0, 1.0), (0.0, 0.0, 1.0), (-0.25, 0.0, 0.75)], [], [(0, 1, 2), (0, 3, 1)])
me_fl37.polygons.foreach_set('use_smooth', [True] * 2)
_uv = me_fl37.uv_layers.new(name='UVMap')
_uv.uv.foreach_set('vector', [0.0001, 0.0001, 0.9999, 0.9999, 0.0001, 0.9999, 0.0001, 0.0001, 0.9999, 0.0001, 0.9999, 0.9999])
me_fl37.materials.append(mat_floorlights)
me_fl37.use_remesh_fix_poles = True
me_fl37.use_remesh_preserve_attributes = False
me_fl37.use_mirror_vertex_groups = False
me_fl37.update()
me_fl37.normals_split_custom_set([tuple(v) for v in zip(*[iter([0.0, 1.0, 0.0, 0.0, 1.0, 0.0, 0.0, 1.0, 0.0, 0.0, 1.0, 0.0, 0.0, 1.0, 0.0, 0.0, 1.0, 0.0])] * 3)])
me_fl40 = bpy.data.meshes.new('fl40')
me_fl40.from_pydata([(0.25, 0.0, -1.0), (0.0, 0.0, -0.75), (0.25, 0.0, -0.75), (0.0, 0.0, -1.0)], [], [(0, 1, 2), (0, 3, 1)])
me_fl40.polygons.foreach_set('use_smooth', [True] * 2)
_uv = me_fl40.uv_layers.new(name='UVMap')
_uv.uv.foreach_set('vector', [0.0001, 0.0001, 0.9999, 0.9999, 0.0001, 0.9999, 0.0001, 0.0001, 0.9999, 0.0001, 0.9999, 0.9999])
me_fl40.materials.append(mat_floorlights)
me_fl40.use_remesh_fix_poles = True
me_fl40.use_remesh_preserve_attributes = False
me_fl40.use_mirror_vertex_groups = False
me_fl40.update()
me_fl40.normals_split_custom_set([tuple(v) for v in zip(*[iter([0.0, 1.0, 0.0, 0.0, 1.0, 0.0, 0.0, 1.0, 0.0, 0.0, 1.0, 0.0, 0.0, 1.0, 0.0, 0.0, 1.0, 0.0])] * 3)])
me_fl41 = bpy.data.meshes.new('fl41')
me_fl41.from_pydata([(0.25, 0.0, -0.75), (0.0, 0.0, -0.5), (0.25, 0.0, -0.5), (0.0, 0.0, -0.75)], [], [(0, 1, 2), (0, 3, 1)])
me_fl41.polygons.foreach_set('use_smooth', [True] * 2)
_uv = me_fl41.uv_layers.new(name='UVMap')
_uv.uv.foreach_set('vector', [0.9999, 0.9999, 0.0001, 0.0001, 0.9999, 0.0001, 0.9999, 0.9999, 0.0001, 0.9999, 0.0001, 0.0001])
me_fl41.materials.append(mat_floorlights)
me_fl41.use_remesh_fix_poles = True
me_fl41.use_remesh_preserve_attributes = False
me_fl41.use_mirror_vertex_groups = False
me_fl41.update()
me_fl41.normals_split_custom_set([tuple(v) for v in zip(*[iter([0.0, 1.0, 0.0, 0.0, 1.0, 0.0, 0.0, 1.0, 0.0, 0.0, 1.0, 0.0, 0.0, 1.0, 0.0, 0.0, 1.0, 0.0])] * 3)])
me_fl42 = bpy.data.meshes.new('fl42')
me_fl42.from_pydata([(0.25, 0.0, -0.5), (0.0, 0.0, -0.25), (0.25, 0.0, -0.25), (0.0, 0.0, -0.5)], [], [(0, 1, 2), (0, 3, 1)])
me_fl42.polygons.foreach_set('use_smooth', [True] * 2)
_uv = me_fl42.uv_layers.new(name='UVMap')
_uv.uv.foreach_set('vector', [0.9999, 0.0001, 0.0001, 0.9999, 0.0001, 0.0001, 0.9999, 0.0001, 0.9999, 0.9999, 0.0001, 0.9999])
me_fl42.materials.append(mat_floorlights)
me_fl42.use_remesh_fix_poles = True
me_fl42.use_remesh_preserve_attributes = False
me_fl42.use_mirror_vertex_groups = False
me_fl42.update()
me_fl42.normals_split_custom_set([tuple(v) for v in zip(*[iter([0.0, 1.0, 0.0, 0.0, 1.0, 0.0, 0.0, 1.0, 0.0, 0.0, 1.0, 0.0, 0.0, 1.0, 0.0, 0.0, 1.0, 0.0])] * 3)])
me_fl43 = bpy.data.meshes.new('fl43')
me_fl43.from_pydata([(0.25, 0.0, -0.25), (0.0, 0.0, 0.0), (0.25, 0.0, 0.0), (0.0, 0.0, -0.25)], [], [(0, 1, 2), (0, 3, 1)])
me_fl43.polygons.foreach_set('use_smooth', [True] * 2)
_uv = me_fl43.uv_layers.new(name='UVMap')
_uv.uv.foreach_set('vector', [0.9999, 0.9999, 0.0001, 0.0001, 0.9999, 0.0001, 0.9999, 0.9999, 0.0001, 0.9999, 0.0001, 0.0001])
me_fl43.materials.append(mat_floorlights)
me_fl43.use_remesh_fix_poles = True
me_fl43.use_remesh_preserve_attributes = False
me_fl43.use_mirror_vertex_groups = False
me_fl43.update()
me_fl43.normals_split_custom_set([tuple(v) for v in zip(*[iter([0.0, 1.0, 0.0, 0.0, 1.0, 0.0, 0.0, 1.0, 0.0, 0.0, 1.0, 0.0, 0.0, 1.0, 0.0, 0.0, 1.0, 0.0])] * 3)])
me_fl44 = bpy.data.meshes.new('fl44')
me_fl44.from_pydata([(0.25, 0.0, 0.0), (0.0, 0.0, 0.25), (0.25, 0.0, 0.25), (0.0, 0.0, 0.0)], [], [(0, 1, 2), (0, 3, 1)])
me_fl44.polygons.foreach_set('use_smooth', [True] * 2)
_uv = me_fl44.uv_layers.new(name='UVMap')
_uv.uv.foreach_set('vector', [0.9999, 0.9999, 0.0001, 0.0001, 0.9999, 0.0001, 0.9999, 0.9999, 0.0001, 0.9999, 0.0001, 0.0001])
me_fl44.materials.append(mat_floorlights)
me_fl44.use_remesh_fix_poles = True
me_fl44.use_remesh_preserve_attributes = False
me_fl44.use_mirror_vertex_groups = False
me_fl44.update()
me_fl44.normals_split_custom_set([tuple(v) for v in zip(*[iter([0.0, 1.0, 0.0, 0.0, 1.0, 0.0, 0.0, 1.0, 0.0, 0.0, 1.0, 0.0, 0.0, 1.0, 0.0, 0.0, 1.0, 0.0])] * 3)])
me_fl45 = bpy.data.meshes.new('fl45')
me_fl45.from_pydata([(0.25, 0.0, 0.25), (0.0, 0.0, 0.5), (0.25, 0.0, 0.5), (0.0, 0.0, 0.25)], [], [(0, 1, 2), (0, 3, 1)])
me_fl45.polygons.foreach_set('use_smooth', [True] * 2)
_uv = me_fl45.uv_layers.new(name='UVMap')
_uv.uv.foreach_set('vector', [0.9999, 0.9999, 0.0001, 0.0001, 0.9999, 0.0001, 0.9999, 0.9999, 0.0001, 0.9999, 0.0001, 0.0001])
me_fl45.materials.append(mat_floorlights)
me_fl45.use_remesh_fix_poles = True
me_fl45.use_remesh_preserve_attributes = False
me_fl45.use_mirror_vertex_groups = False
me_fl45.update()
me_fl45.normals_split_custom_set([tuple(v) for v in zip(*[iter([0.0, 1.0, 0.0, 0.0, 1.0, 0.0, 0.0, 1.0, 0.0, 0.0, 1.0, 0.0, 0.0, 1.0, 0.0, 0.0, 1.0, 0.0])] * 3)])
me_fl46 = bpy.data.meshes.new('fl46')
me_fl46.from_pydata([(0.25, 0.0, 0.5), (0.0, 0.0, 0.75), (0.25, 0.0, 0.75), (0.0, 0.0, 0.5)], [], [(0, 1, 2), (0, 3, 1)])
me_fl46.polygons.foreach_set('use_smooth', [True] * 2)
_uv = me_fl46.uv_layers.new(name='UVMap')
_uv.uv.foreach_set('vector', [0.9999, 0.9999, 0.0001, 0.0001, 0.9999, 0.0001, 0.9999, 0.9999, 0.0001, 0.9999, 0.0001, 0.0001])
me_fl46.materials.append(mat_floorlights)
me_fl46.use_remesh_fix_poles = True
me_fl46.use_remesh_preserve_attributes = False
me_fl46.use_mirror_vertex_groups = False
me_fl46.update()
me_fl46.normals_split_custom_set([tuple(v) for v in zip(*[iter([0.0, 1.0, 0.0, 0.0, 1.0, 0.0, 0.0, 1.0, 0.0, 0.0, 1.0, 0.0, 0.0, 1.0, 0.0, 0.0, 1.0, 0.0])] * 3)])
me_fl47 = bpy.data.meshes.new('fl47')
me_fl47.from_pydata([(0.25, 0.0, 0.75), (0.0, 0.0, 1.0), (0.25, 0.0, 1.0), (0.0, 0.0, 0.75)], [], [(0, 1, 2), (0, 3, 1)])
me_fl47.polygons.foreach_set('use_smooth', [True] * 2)
_uv = me_fl47.uv_layers.new(name='UVMap')
_uv.uv.foreach_set('vector', [0.0001, 0.9999, 0.9999, 0.0001, 0.9999, 0.9999, 0.0001, 0.9999, 0.0001, 0.0001, 0.9999, 0.0001])
me_fl47.materials.append(mat_floorlights)
me_fl47.use_remesh_fix_poles = True
me_fl47.use_remesh_preserve_attributes = False
me_fl47.use_mirror_vertex_groups = False
me_fl47.update()
me_fl47.normals_split_custom_set([tuple(v) for v in zip(*[iter([0.0, 1.0, 0.0, 0.0, 1.0, 0.0, 0.0, 1.0, 0.0, 0.0, 1.0, 0.0, 0.0, 1.0, 0.0, 0.0, 1.0, 0.0])] * 3)])
me_fl50 = bpy.data.meshes.new('fl50')
me_fl50.from_pydata([(0.5, 0.0, -1.0), (0.25, 0.0, -0.75), (0.5, 0.0, -0.75), (0.25, 0.0, -1.0)], [], [(0, 1, 2), (0, 3, 1)])
me_fl50.polygons.foreach_set('use_smooth', [True] * 2)
_uv = me_fl50.uv_layers.new(name='UVMap')
_uv.uv.foreach_set('vector', [0.9999, 0.0001, 0.0001, 0.9999, 0.0001, 0.0001, 0.9999, 0.0001, 0.9999, 0.9999, 0.0001, 0.9999])
me_fl50.materials.append(mat_floorlights)
me_fl50.use_remesh_fix_poles = True
me_fl50.use_remesh_preserve_attributes = False
me_fl50.use_mirror_vertex_groups = False
me_fl50.update()
me_fl50.normals_split_custom_set([tuple(v) for v in zip(*[iter([0.0, 1.0, 0.0, 0.0, 1.0, 0.0, 0.0, 1.0, 0.0, 0.0, 1.0, 0.0, 0.0, 1.0, 0.0, 0.0, 1.0, 0.0])] * 3)])
me_fl51 = bpy.data.meshes.new('fl51')
me_fl51.from_pydata([(0.5, 0.0, -0.75), (0.25, 0.0, -0.5), (0.5, 0.0, -0.5), (0.25, 0.0, -0.75)], [], [(0, 1, 2), (0, 3, 1)])
me_fl51.polygons.foreach_set('use_smooth', [True] * 2)
_uv = me_fl51.uv_layers.new(name='UVMap')
_uv.uv.foreach_set('vector', [0.9999, 0.9999, 0.0001, 0.0001, 0.9999, 0.0001, 0.9999, 0.9999, 0.0001, 0.9999, 0.0001, 0.0001])
me_fl51.materials.append(mat_floorlights)
me_fl51.use_remesh_fix_poles = True
me_fl51.use_remesh_preserve_attributes = False
me_fl51.use_mirror_vertex_groups = False
me_fl51.update()
me_fl51.normals_split_custom_set([tuple(v) for v in zip(*[iter([0.0, 1.0, 0.0, 0.0, 1.0, 0.0, 0.0, 1.0, 0.0, 0.0, 1.0, 0.0, 0.0, 1.0, 0.0, 0.0, 1.0, 0.0])] * 3)])
me_fl52 = bpy.data.meshes.new('fl52')
me_fl52.from_pydata([(0.5, 0.0, -0.5), (0.25, 0.0, -0.25), (0.5, 0.0, -0.25), (0.25, 0.0, -0.5)], [], [(0, 1, 2), (0, 3, 1)])
me_fl52.polygons.foreach_set('use_smooth', [True] * 2)
_uv = me_fl52.uv_layers.new(name='UVMap')
_uv.uv.foreach_set('vector', [0.9999, 0.9999, 0.0001, 0.0001, 0.9999, 0.0001, 0.9999, 0.9999, 0.0001, 0.9999, 0.0001, 0.0001])
me_fl52.materials.append(mat_floorlights)
me_fl52.use_remesh_fix_poles = True
me_fl52.use_remesh_preserve_attributes = False
me_fl52.use_mirror_vertex_groups = False
me_fl52.update()
me_fl52.normals_split_custom_set([tuple(v) for v in zip(*[iter([0.0, 1.0, 0.0, 0.0, 1.0, 0.0, 0.0, 1.0, 0.0, 0.0, 1.0, 0.0, 0.0, 1.0, 0.0, 0.0, 1.0, 0.0])] * 3)])
me_fl53 = bpy.data.meshes.new('fl53')
me_fl53.from_pydata([(0.5, 0.0, -0.25), (0.25, 0.0, 0.0), (0.5, 0.0, 0.0), (0.25, 0.0, -0.25)], [], [(0, 1, 2), (0, 3, 1)])
me_fl53.polygons.foreach_set('use_smooth', [True] * 2)
_uv = me_fl53.uv_layers.new(name='UVMap')
_uv.uv.foreach_set('vector', [0.0001, 0.0001, 0.9999, 0.9999, 0.0001, 0.9999, 0.0001, 0.0001, 0.9999, 0.0001, 0.9999, 0.9999])
me_fl53.materials.append(mat_floorlights)
me_fl53.use_remesh_fix_poles = True
me_fl53.use_remesh_preserve_attributes = False
me_fl53.use_mirror_vertex_groups = False
me_fl53.update()
me_fl53.normals_split_custom_set([tuple(v) for v in zip(*[iter([0.0, 1.0, 0.0, 0.0, 1.0, 0.0, 0.0, 1.0, 0.0, 0.0, 1.0, 0.0, 0.0, 1.0, 0.0, 0.0, 1.0, 0.0])] * 3)])
me_fl54 = bpy.data.meshes.new('fl54')
me_fl54.from_pydata([(0.5, 0.0, 0.0), (0.25, 0.0, 0.25), (0.5, 0.0, 0.25), (0.25, 0.0, 0.0)], [], [(0, 1, 2), (0, 3, 1)])
me_fl54.polygons.foreach_set('use_smooth', [True] * 2)
_uv = me_fl54.uv_layers.new(name='UVMap')
_uv.uv.foreach_set('vector', [0.9999, 0.9999, 0.0001, 0.0001, 0.9999, 0.0001, 0.9999, 0.9999, 0.0001, 0.9999, 0.0001, 0.0001])
me_fl54.materials.append(mat_floorlights)
me_fl54.use_remesh_fix_poles = True
me_fl54.use_remesh_preserve_attributes = False
me_fl54.use_mirror_vertex_groups = False
me_fl54.update()
me_fl54.normals_split_custom_set([tuple(v) for v in zip(*[iter([0.0, 1.0, 0.0, 0.0, 1.0, 0.0, 0.0, 1.0, 0.0, 0.0, 1.0, 0.0, 0.0, 1.0, 0.0, 0.0, 1.0, 0.0])] * 3)])
me_fl55 = bpy.data.meshes.new('fl55')
me_fl55.from_pydata([(0.5, 0.0, 0.25), (0.25, 0.0, 0.5), (0.5, 0.0, 0.5), (0.25, 0.0, 0.25)], [], [(0, 1, 2), (0, 3, 1)])
me_fl55.polygons.foreach_set('use_smooth', [True] * 2)
_uv = me_fl55.uv_layers.new(name='UVMap')
_uv.uv.foreach_set('vector', [0.9999, 0.9999, 0.0001, 0.0001, 0.9999, 0.0001, 0.9999, 0.9999, 0.0001, 0.9999, 0.0001, 0.0001])
me_fl55.materials.append(mat_floorlights)
me_fl55.use_remesh_fix_poles = True
me_fl55.use_remesh_preserve_attributes = False
me_fl55.use_mirror_vertex_groups = False
me_fl55.update()
me_fl55.normals_split_custom_set([tuple(v) for v in zip(*[iter([0.0, 1.0, 0.0, 0.0, 1.0, 0.0, 0.0, 1.0, 0.0, 0.0, 1.0, 0.0, 0.0, 1.0, 0.0, 0.0, 1.0, 0.0])] * 3)])
me_fl56 = bpy.data.meshes.new('fl56')
me_fl56.from_pydata([(0.5, 0.0, 0.5), (0.25, 0.0, 0.75), (0.5, 0.0, 0.75), (0.25, 0.0, 0.5)], [], [(0, 1, 2), (0, 3, 1)])
me_fl56.polygons.foreach_set('use_smooth', [True] * 2)
_uv = me_fl56.uv_layers.new(name='UVMap')
_uv.uv.foreach_set('vector', [0.0001, 0.9999, 0.9999, 0.0001, 0.9999, 0.9999, 0.0001, 0.9999, 0.0001, 0.0001, 0.9999, 0.0001])
me_fl56.materials.append(mat_floorlights)
me_fl56.use_remesh_fix_poles = True
me_fl56.use_remesh_preserve_attributes = False
me_fl56.use_mirror_vertex_groups = False
me_fl56.update()
me_fl56.normals_split_custom_set([tuple(v) for v in zip(*[iter([0.0, 1.0, 0.0, 0.0, 1.0, 0.0, 0.0, 1.0, 0.0, 0.0, 1.0, 0.0, 0.0, 1.0, 0.0, 0.0, 1.0, 0.0])] * 3)])
me_fl57 = bpy.data.meshes.new('fl57')
me_fl57.from_pydata([(0.5, 0.0, 0.75), (0.25, 0.0, 1.0), (0.5, 0.0, 1.0), (0.25, 0.0, 0.75)], [], [(0, 1, 2), (0, 3, 1)])
me_fl57.polygons.foreach_set('use_smooth', [True] * 2)
_uv = me_fl57.uv_layers.new(name='UVMap')
_uv.uv.foreach_set('vector', [0.9999, 0.9999, 0.0001, 0.0001, 0.9999, 0.0001, 0.9999, 0.9999, 0.0001, 0.9999, 0.0001, 0.0001])
me_fl57.materials.append(mat_floorlights)
me_fl57.use_remesh_fix_poles = True
me_fl57.use_remesh_preserve_attributes = False
me_fl57.use_mirror_vertex_groups = False
me_fl57.update()
me_fl57.normals_split_custom_set([tuple(v) for v in zip(*[iter([0.0, 1.0, 0.0, 0.0, 1.0, 0.0, 0.0, 1.0, 0.0, 0.0, 1.0, 0.0, 0.0, 1.0, 0.0, 0.0, 1.0, 0.0])] * 3)])
me_fl60 = bpy.data.meshes.new('fl60')
me_fl60.from_pydata([(0.75, 0.0, -1.0), (0.5, 0.0, -0.75), (0.75, 0.0, -0.75), (0.5, 0.0, -1.0)], [], [(0, 1, 2), (0, 3, 1)])
me_fl60.polygons.foreach_set('use_smooth', [True] * 2)
_uv = me_fl60.uv_layers.new(name='UVMap')
_uv.uv.foreach_set('vector', [0.0001, 0.9999, 0.9999, 0.0001, 0.9999, 0.9999, 0.0001, 0.9999, 0.0001, 0.0001, 0.9999, 0.0001])
me_fl60.materials.append(mat_floorlights)
me_fl60.use_remesh_fix_poles = True
me_fl60.use_remesh_preserve_attributes = False
me_fl60.use_mirror_vertex_groups = False
me_fl60.update()
me_fl60.normals_split_custom_set([tuple(v) for v in zip(*[iter([0.0, 1.0, 0.0, 0.0, 1.0, 0.0, 0.0, 1.0, 0.0, 0.0, 1.0, 0.0, 0.0, 1.0, 0.0, 0.0, 1.0, 0.0])] * 3)])
me_fl61 = bpy.data.meshes.new('fl61')
me_fl61.from_pydata([(0.75, 0.0, -0.75), (0.5, 0.0, -0.5), (0.75, 0.0, -0.5), (0.5, 0.0, -0.75)], [], [(0, 1, 2), (0, 3, 1)])
me_fl61.polygons.foreach_set('use_smooth', [True] * 2)
_uv = me_fl61.uv_layers.new(name='UVMap')
_uv.uv.foreach_set('vector', [0.0001, 0.0001, 0.9999, 0.9999, 0.0001, 0.9999, 0.0001, 0.0001, 0.9999, 0.0001, 0.9999, 0.9999])
me_fl61.materials.append(mat_floorlights)
me_fl61.use_remesh_fix_poles = True
me_fl61.use_remesh_preserve_attributes = False
me_fl61.use_mirror_vertex_groups = False
me_fl61.update()
me_fl61.normals_split_custom_set([tuple(v) for v in zip(*[iter([0.0, 1.0, 0.0, 0.0, 1.0, 0.0, 0.0, 1.0, 0.0, 0.0, 1.0, 0.0, 0.0, 1.0, 0.0, 0.0, 1.0, 0.0])] * 3)])
me_fl62 = bpy.data.meshes.new('fl62')
me_fl62.from_pydata([(0.75, 0.0, -0.5), (0.5, 0.0, -0.25), (0.75, 0.0, -0.25), (0.5, 0.0, -0.5)], [], [(0, 1, 2), (0, 3, 1)])
me_fl62.polygons.foreach_set('use_smooth', [True] * 2)
_uv = me_fl62.uv_layers.new(name='UVMap')
_uv.uv.foreach_set('vector', [0.9999, 0.9999, 0.0001, 0.0001, 0.9999, 0.0001, 0.9999, 0.9999, 0.0001, 0.9999, 0.0001, 0.0001])
me_fl62.materials.append(mat_floorlights)
me_fl62.use_remesh_fix_poles = True
me_fl62.use_remesh_preserve_attributes = False
me_fl62.use_mirror_vertex_groups = False
me_fl62.update()
me_fl62.normals_split_custom_set([tuple(v) for v in zip(*[iter([0.0, 1.0, 0.0, 0.0, 1.0, 0.0, 0.0, 1.0, 0.0, 0.0, 1.0, 0.0, 0.0, 1.0, 0.0, 0.0, 1.0, 0.0])] * 3)])
me_fl63 = bpy.data.meshes.new('fl63')
me_fl63.from_pydata([(0.75, 0.0, -0.25), (0.5, 0.0, 0.0), (0.75, 0.0, 0.0), (0.5, 0.0, -0.25)], [], [(0, 1, 2), (0, 3, 1)])
me_fl63.polygons.foreach_set('use_smooth', [True] * 2)
_uv = me_fl63.uv_layers.new(name='UVMap')
_uv.uv.foreach_set('vector', [0.9999, 0.9999, 0.0001, 0.0001, 0.9999, 0.0001, 0.9999, 0.9999, 0.0001, 0.9999, 0.0001, 0.0001])
me_fl63.materials.append(mat_floorlights)
me_fl63.use_remesh_fix_poles = True
me_fl63.use_remesh_preserve_attributes = False
me_fl63.use_mirror_vertex_groups = False
me_fl63.update()
me_fl63.normals_split_custom_set([tuple(v) for v in zip(*[iter([0.0, 1.0, 0.0, 0.0, 1.0, 0.0, 0.0, 1.0, 0.0, 0.0, 1.0, 0.0, 0.0, 1.0, 0.0, 0.0, 1.0, 0.0])] * 3)])
me_fl64 = bpy.data.meshes.new('fl64')
me_fl64.from_pydata([(0.75, 0.0, 0.0), (0.5, 0.0, 0.25), (0.75, 0.0, 0.25), (0.5, 0.0, 0.0)], [], [(0, 1, 2), (0, 3, 1)])
me_fl64.polygons.foreach_set('use_smooth', [True] * 2)
_uv = me_fl64.uv_layers.new(name='UVMap')
_uv.uv.foreach_set('vector', [0.9999, 0.0001, 0.0001, 0.9999, 0.0001, 0.0001, 0.9999, 0.0001, 0.9999, 0.9999, 0.0001, 0.9999])
me_fl64.materials.append(mat_floorlights)
me_fl64.use_remesh_fix_poles = True
me_fl64.use_remesh_preserve_attributes = False
me_fl64.use_mirror_vertex_groups = False
me_fl64.update()
me_fl64.normals_split_custom_set([tuple(v) for v in zip(*[iter([0.0, 1.0, 0.0, 0.0, 1.0, 0.0, 0.0, 1.0, 0.0, 0.0, 1.0, 0.0, 0.0, 1.0, 0.0, 0.0, 1.0, 0.0])] * 3)])
me_fl65 = bpy.data.meshes.new('fl65')
me_fl65.from_pydata([(0.75, 0.0, 0.25), (0.5, 0.0, 0.5), (0.75, 0.0, 0.5), (0.5, 0.0, 0.25)], [], [(0, 1, 2), (0, 3, 1)])
me_fl65.polygons.foreach_set('use_smooth', [True] * 2)
_uv = me_fl65.uv_layers.new(name='UVMap')
_uv.uv.foreach_set('vector', [0.9999, 0.9999, 0.0001, 0.0001, 0.9999, 0.0001, 0.9999, 0.9999, 0.0001, 0.9999, 0.0001, 0.0001])
me_fl65.materials.append(mat_floorlights)
me_fl65.use_remesh_fix_poles = True
me_fl65.use_remesh_preserve_attributes = False
me_fl65.use_mirror_vertex_groups = False
me_fl65.update()
me_fl65.normals_split_custom_set([tuple(v) for v in zip(*[iter([0.0, 1.0, 0.0, 0.0, 1.0, 0.0, 0.0, 1.0, 0.0, 0.0, 1.0, 0.0, 0.0, 1.0, 0.0, 0.0, 1.0, 0.0])] * 3)])
me_fl66 = bpy.data.meshes.new('fl66')
me_fl66.from_pydata([(0.75, 0.0, 0.5), (0.5, 0.0, 0.75), (0.75, 0.0, 0.75), (0.5, 0.0, 0.5)], [], [(0, 1, 2), (0, 3, 1)])
me_fl66.polygons.foreach_set('use_smooth', [True] * 2)
_uv = me_fl66.uv_layers.new(name='UVMap')
_uv.uv.foreach_set('vector', [0.9999, 0.9999, 0.0001, 0.0001, 0.9999, 0.0001, 0.9999, 0.9999, 0.0001, 0.9999, 0.0001, 0.0001])
me_fl66.materials.append(mat_floorlights)
me_fl66.use_remesh_fix_poles = True
me_fl66.use_remesh_preserve_attributes = False
me_fl66.use_mirror_vertex_groups = False
me_fl66.update()
me_fl66.normals_split_custom_set([tuple(v) for v in zip(*[iter([0.0, 1.0, 0.0, 0.0, 1.0, 0.0, 0.0, 1.0, 0.0, 0.0, 1.0, 0.0, 0.0, 1.0, 0.0, 0.0, 1.0, 0.0])] * 3)])
me_fl67 = bpy.data.meshes.new('fl67')
me_fl67.from_pydata([(0.75, 0.0, 0.75), (0.5, 0.0, 1.0), (0.75, 0.0, 1.0), (0.5, 0.0, 0.75)], [], [(0, 1, 2), (0, 3, 1)])
me_fl67.polygons.foreach_set('use_smooth', [True] * 2)
_uv = me_fl67.uv_layers.new(name='UVMap')
_uv.uv.foreach_set('vector', [0.9999, 0.0001, 0.0001, 0.9999, 0.0001, 0.0001, 0.9999, 0.0001, 0.9999, 0.9999, 0.0001, 0.9999])
me_fl67.materials.append(mat_floorlights)
me_fl67.use_remesh_fix_poles = True
me_fl67.use_remesh_preserve_attributes = False
me_fl67.use_mirror_vertex_groups = False
me_fl67.update()
me_fl67.normals_split_custom_set([tuple(v) for v in zip(*[iter([0.0, 1.0, 0.0, 0.0, 1.0, 0.0, 0.0, 1.0, 0.0, 0.0, 1.0, 0.0, 0.0, 1.0, 0.0, 0.0, 1.0, 0.0])] * 3)])
me_fl70 = bpy.data.meshes.new('fl70')
me_fl70.from_pydata([(1.0, 0.0, -1.0), (0.75, 0.0, -0.75), (1.0, 0.0, -0.75), (0.75, 0.0, -1.0)], [], [(0, 1, 2), (0, 3, 1)])
me_fl70.polygons.foreach_set('use_smooth', [True] * 2)
_uv = me_fl70.uv_layers.new(name='UVMap')
_uv.uv.foreach_set('vector', [0.9999, 0.9999, 0.0001, 0.0001, 0.9999, 0.0001, 0.9999, 0.9999, 0.0001, 0.9999, 0.0001, 0.0001])
me_fl70.materials.append(mat_floorlights)
me_fl70.use_remesh_fix_poles = True
me_fl70.use_remesh_preserve_attributes = False
me_fl70.use_mirror_vertex_groups = False
me_fl70.update()
me_fl70.normals_split_custom_set([tuple(v) for v in zip(*[iter([0.0, 1.0, 0.0, 0.0, 1.0, 0.0, 0.0, 1.0, 0.0, 0.0, 1.0, 0.0, 0.0, 1.0, 0.0, 0.0, 1.0, 0.0])] * 3)])
me_fl71 = bpy.data.meshes.new('fl71')
me_fl71.from_pydata([(1.0, 0.0, -0.75), (0.75, 0.0, -0.5), (1.0, 0.0, -0.5), (0.75, 0.0, -0.75)], [], [(0, 1, 2), (0, 3, 1)])
me_fl71.polygons.foreach_set('use_smooth', [True] * 2)
_uv = me_fl71.uv_layers.new(name='UVMap')
_uv.uv.foreach_set('vector', [0.9999, 0.9999, 0.0001, 0.0001, 0.9999, 0.0001, 0.9999, 0.9999, 0.0001, 0.9999, 0.0001, 0.0001])
me_fl71.materials.append(mat_floorlights)
me_fl71.use_remesh_fix_poles = True
me_fl71.use_remesh_preserve_attributes = False
me_fl71.use_mirror_vertex_groups = False
me_fl71.update()
me_fl71.normals_split_custom_set([tuple(v) for v in zip(*[iter([0.0, 1.0, 0.0, 0.0, 1.0, 0.0, 0.0, 1.0, 0.0, 0.0, 1.0, 0.0, 0.0, 1.0, 0.0, 0.0, 1.0, 0.0])] * 3)])
me_fl72 = bpy.data.meshes.new('fl72')
me_fl72.from_pydata([(1.0, 0.0, -0.5), (0.75, 0.0, -0.25), (1.0, 0.0, -0.25), (0.75, 0.0, -0.5)], [], [(0, 1, 2), (0, 3, 1)])
me_fl72.polygons.foreach_set('use_smooth', [True] * 2)
_uv = me_fl72.uv_layers.new(name='UVMap')
_uv.uv.foreach_set('vector', [0.0001, 0.0001, 0.9999, 0.9999, 0.0001, 0.9999, 0.0001, 0.0001, 0.9999, 0.0001, 0.9999, 0.9999])
me_fl72.materials.append(mat_floorlights)
me_fl72.use_remesh_fix_poles = True
me_fl72.use_remesh_preserve_attributes = False
me_fl72.use_mirror_vertex_groups = False
me_fl72.update()
me_fl72.normals_split_custom_set([tuple(v) for v in zip(*[iter([0.0, 1.0, 0.0, 0.0, 1.0, 0.0, 0.0, 1.0, 0.0, 0.0, 1.0, 0.0, 0.0, 1.0, 0.0, 0.0, 1.0, 0.0])] * 3)])
me_fl73 = bpy.data.meshes.new('fl73')
me_fl73.from_pydata([(1.0, 0.0, -0.25), (0.75, 0.0, 0.0), (1.0, 0.0, 0.0), (0.75, 0.0, -0.25)], [], [(0, 1, 2), (0, 3, 1)])
me_fl73.polygons.foreach_set('use_smooth', [True] * 2)
_uv = me_fl73.uv_layers.new(name='UVMap')
_uv.uv.foreach_set('vector', [0.9999, 0.9999, 0.0001, 0.0001, 0.9999, 0.0001, 0.9999, 0.9999, 0.0001, 0.9999, 0.0001, 0.0001])
me_fl73.materials.append(mat_floorlights)
me_fl73.use_remesh_fix_poles = True
me_fl73.use_remesh_preserve_attributes = False
me_fl73.use_mirror_vertex_groups = False
me_fl73.update()
me_fl73.normals_split_custom_set([tuple(v) for v in zip(*[iter([0.0, 1.0, 0.0, 0.0, 1.0, 0.0, 0.0, 1.0, 0.0, 0.0, 1.0, 0.0, 0.0, 1.0, 0.0, 0.0, 1.0, 0.0])] * 3)])
me_fl74 = bpy.data.meshes.new('fl74')
me_fl74.from_pydata([(1.0, 0.0, 0.0), (0.75, 0.0, 0.25), (1.0, 0.0, 0.25), (0.75, 0.0, 0.0)], [], [(0, 1, 2), (0, 3, 1)])
me_fl74.polygons.foreach_set('use_smooth', [True] * 2)
_uv = me_fl74.uv_layers.new(name='UVMap')
_uv.uv.foreach_set('vector', [0.9999, 0.9999, 0.0001, 0.0001, 0.9999, 0.0001, 0.9999, 0.9999, 0.0001, 0.9999, 0.0001, 0.0001])
me_fl74.materials.append(mat_floorlights)
me_fl74.use_remesh_fix_poles = True
me_fl74.use_remesh_preserve_attributes = False
me_fl74.use_mirror_vertex_groups = False
me_fl74.update()
me_fl74.normals_split_custom_set([tuple(v) for v in zip(*[iter([0.0, 1.0, 0.0, 0.0, 1.0, 0.0, 0.0, 1.0, 0.0, 0.0, 1.0, 0.0, 0.0, 1.0, 0.0, 0.0, 1.0, 0.0])] * 3)])
me_fl75 = bpy.data.meshes.new('fl75')
me_fl75.from_pydata([(1.0, 0.0, 0.25), (0.75, 0.0, 0.5), (1.0, 0.0, 0.5), (0.75, 0.0, 0.25)], [], [(0, 1, 2), (0, 3, 1)])
me_fl75.polygons.foreach_set('use_smooth', [True] * 2)
_uv = me_fl75.uv_layers.new(name='UVMap')
_uv.uv.foreach_set('vector', [0.0001, 0.0001, 0.9999, 0.9999, 0.0001, 0.9999, 0.0001, 0.0001, 0.9999, 0.0001, 0.9999, 0.9999])
me_fl75.materials.append(mat_floorlights)
me_fl75.use_remesh_fix_poles = True
me_fl75.use_remesh_preserve_attributes = False
me_fl75.use_mirror_vertex_groups = False
me_fl75.update()
me_fl75.normals_split_custom_set([tuple(v) for v in zip(*[iter([0.0, 1.0, 0.0, 0.0, 1.0, 0.0, 0.0, 1.0, 0.0, 0.0, 1.0, 0.0, 0.0, 1.0, 0.0, 0.0, 1.0, 0.0])] * 3)])
me_fl76 = bpy.data.meshes.new('fl76')
me_fl76.from_pydata([(1.0, 0.0, 0.5), (0.75, 0.0, 0.75), (1.0, 0.0, 0.75), (0.75, 0.0, 0.5)], [], [(0, 1, 2), (0, 3, 1)])
me_fl76.polygons.foreach_set('use_smooth', [True] * 2)
_uv = me_fl76.uv_layers.new(name='UVMap')
_uv.uv.foreach_set('vector', [0.9999, 0.9999, 0.0001, 0.0001, 0.9999, 0.0001, 0.9999, 0.9999, 0.0001, 0.9999, 0.0001, 0.0001])
me_fl76.materials.append(mat_floorlights)
me_fl76.use_remesh_fix_poles = True
me_fl76.use_remesh_preserve_attributes = False
me_fl76.use_mirror_vertex_groups = False
me_fl76.update()
me_fl76.normals_split_custom_set([tuple(v) for v in zip(*[iter([0.0, 1.0, 0.0, 0.0, 1.0, 0.0, 0.0, 1.0, 0.0, 0.0, 1.0, 0.0, 0.0, 1.0, 0.0, 0.0, 1.0, 0.0])] * 3)])
me_fl77 = bpy.data.meshes.new('fl77')
me_fl77.from_pydata([(1.0, 0.0, 0.75), (0.75, 0.0, 1.0), (1.0, 0.0, 1.0), (0.75, 0.0, 0.75)], [], [(0, 1, 2), (0, 3, 1)])
me_fl77.polygons.foreach_set('use_smooth', [True] * 2)
_uv = me_fl77.uv_layers.new(name='UVMap')
_uv.uv.foreach_set('vector', [0.9999, 0.9999, 0.0001, 0.0001, 0.9999, 0.0001, 0.9999, 0.9999, 0.0001, 0.9999, 0.0001, 0.0001])
me_fl77.materials.append(mat_floorlights)
me_fl77.use_remesh_fix_poles = True
me_fl77.use_remesh_preserve_attributes = False
me_fl77.use_mirror_vertex_groups = False
me_fl77.update()
me_fl77.normals_split_custom_set([tuple(v) for v in zip(*[iter([0.0, 1.0, 0.0, 0.0, 1.0, 0.0, 0.0, 1.0, 0.0, 0.0, 1.0, 0.0, 0.0, 1.0, 0.0, 0.0, 1.0, 0.0])] * 3)])

# ---- objects
ob_fl00 = bpy.data.objects.new('fl00', me_fl00)
ob_fl01 = bpy.data.objects.new('fl01', me_fl01)
ob_fl02 = bpy.data.objects.new('fl02', me_fl02)
ob_fl03 = bpy.data.objects.new('fl03', me_fl03)
ob_fl04 = bpy.data.objects.new('fl04', me_fl04)
ob_fl05 = bpy.data.objects.new('fl05', me_fl05)
ob_fl06 = bpy.data.objects.new('fl06', me_fl06)
ob_fl07 = bpy.data.objects.new('fl07', me_fl07)
ob_fl10 = bpy.data.objects.new('fl10', me_fl10)
ob_fl11 = bpy.data.objects.new('fl11', me_fl11)
ob_fl12 = bpy.data.objects.new('fl12', me_fl12)
ob_fl13 = bpy.data.objects.new('fl13', me_fl13)
ob_fl14 = bpy.data.objects.new('fl14', me_fl14)
ob_fl15 = bpy.data.objects.new('fl15', me_fl15)
ob_fl16 = bpy.data.objects.new('fl16', me_fl16)
ob_fl17 = bpy.data.objects.new('fl17', me_fl17)
ob_fl20 = bpy.data.objects.new('fl20', me_fl20)
ob_fl21 = bpy.data.objects.new('fl21', me_fl21)
ob_fl22 = bpy.data.objects.new('fl22', me_fl22)
ob_fl23 = bpy.data.objects.new('fl23', me_fl23)
ob_fl24 = bpy.data.objects.new('fl24', me_fl24)
ob_fl25 = bpy.data.objects.new('fl25', me_fl25)
ob_fl26 = bpy.data.objects.new('fl26', me_fl26)
ob_fl27 = bpy.data.objects.new('fl27', me_fl27)
ob_fl30 = bpy.data.objects.new('fl30', me_fl30)
ob_fl31 = bpy.data.objects.new('fl31', me_fl31)
ob_fl32 = bpy.data.objects.new('fl32', me_fl32)
ob_fl33 = bpy.data.objects.new('fl33', me_fl33)
ob_fl34 = bpy.data.objects.new('fl34', me_fl34)
ob_fl35 = bpy.data.objects.new('fl35', me_fl35)
ob_fl36 = bpy.data.objects.new('fl36', me_fl36)
ob_fl37 = bpy.data.objects.new('fl37', me_fl37)
ob_fl40 = bpy.data.objects.new('fl40', me_fl40)
ob_fl41 = bpy.data.objects.new('fl41', me_fl41)
ob_fl42 = bpy.data.objects.new('fl42', me_fl42)
ob_fl43 = bpy.data.objects.new('fl43', me_fl43)
ob_fl44 = bpy.data.objects.new('fl44', me_fl44)
ob_fl45 = bpy.data.objects.new('fl45', me_fl45)
ob_fl46 = bpy.data.objects.new('fl46', me_fl46)
ob_fl47 = bpy.data.objects.new('fl47', me_fl47)
ob_fl50 = bpy.data.objects.new('fl50', me_fl50)
ob_fl51 = bpy.data.objects.new('fl51', me_fl51)
ob_fl52 = bpy.data.objects.new('fl52', me_fl52)
ob_fl53 = bpy.data.objects.new('fl53', me_fl53)
ob_fl54 = bpy.data.objects.new('fl54', me_fl54)
ob_fl55 = bpy.data.objects.new('fl55', me_fl55)
ob_fl56 = bpy.data.objects.new('fl56', me_fl56)
ob_fl57 = bpy.data.objects.new('fl57', me_fl57)
ob_fl60 = bpy.data.objects.new('fl60', me_fl60)
ob_fl61 = bpy.data.objects.new('fl61', me_fl61)
ob_fl62 = bpy.data.objects.new('fl62', me_fl62)
ob_fl63 = bpy.data.objects.new('fl63', me_fl63)
ob_fl64 = bpy.data.objects.new('fl64', me_fl64)
ob_fl65 = bpy.data.objects.new('fl65', me_fl65)
ob_fl66 = bpy.data.objects.new('fl66', me_fl66)
ob_fl67 = bpy.data.objects.new('fl67', me_fl67)
ob_fl70 = bpy.data.objects.new('fl70', me_fl70)
ob_fl71 = bpy.data.objects.new('fl71', me_fl71)
ob_fl72 = bpy.data.objects.new('fl72', me_fl72)
ob_fl73 = bpy.data.objects.new('fl73', me_fl73)
ob_fl74 = bpy.data.objects.new('fl74', me_fl74)
ob_fl75 = bpy.data.objects.new('fl75', me_fl75)
ob_fl76 = bpy.data.objects.new('fl76', me_fl76)
ob_fl77 = bpy.data.objects.new('fl77', me_fl77)

# ---- transforms, parenting, visibility, modifiers, constraints
ob_fl00.location = (0.0, 0.0, 0.0)
ob_fl00.rotation_euler = (1.571, -0.0, 0.0)
ob_fl00.lineart.crease_threshold = 0.0
ob_fl01.location = (0.0, 0.0, 0.0)
ob_fl01.rotation_euler = (1.571, -0.0, 0.0)
ob_fl01.lineart.crease_threshold = 0.0
ob_fl02.location = (0.0, 0.0, 0.0)
ob_fl02.rotation_euler = (1.571, -0.0, 0.0)
ob_fl02.lineart.crease_threshold = 0.0
ob_fl03.location = (0.0, 0.0, 0.0)
ob_fl03.rotation_euler = (1.571, -0.0, 0.0)
ob_fl03.lineart.crease_threshold = 0.0
ob_fl04.location = (0.0, 0.0, 0.0)
ob_fl04.rotation_euler = (1.571, -0.0, 0.0)
ob_fl04.lineart.crease_threshold = 0.0
ob_fl05.location = (0.0, 0.0, 0.0)
ob_fl05.rotation_euler = (1.571, -0.0, 0.0)
ob_fl05.lineart.crease_threshold = 0.0
ob_fl06.location = (0.0, 0.0, 0.0)
ob_fl06.rotation_euler = (1.571, -0.0, 0.0)
ob_fl06.lineart.crease_threshold = 0.0
ob_fl07.location = (0.0, 0.0, 0.0)
ob_fl07.rotation_euler = (1.571, -0.0, 0.0)
ob_fl07.lineart.crease_threshold = 0.0
ob_fl10.location = (0.0, 0.0, 0.0)
ob_fl10.rotation_euler = (1.571, -0.0, 0.0)
ob_fl10.lineart.crease_threshold = 0.0
ob_fl11.location = (0.0, 0.0, 0.0)
ob_fl11.rotation_euler = (1.571, -0.0, 0.0)
ob_fl11.lineart.crease_threshold = 0.0
ob_fl12.location = (0.0, 0.0, 0.0)
ob_fl12.rotation_euler = (1.571, -0.0, 0.0)
ob_fl12.lineart.crease_threshold = 0.0
ob_fl13.location = (0.0, 0.0, 0.0)
ob_fl13.rotation_euler = (1.571, -0.0, 0.0)
ob_fl13.lineart.crease_threshold = 0.0
ob_fl14.location = (0.0, 0.0, 0.0)
ob_fl14.rotation_euler = (1.571, -0.0, 0.0)
ob_fl14.lineart.crease_threshold = 0.0
ob_fl15.location = (0.0, 0.0, 0.0)
ob_fl15.rotation_euler = (1.571, -0.0, 0.0)
ob_fl15.lineart.crease_threshold = 0.0
ob_fl16.location = (0.0, 0.0, 0.0)
ob_fl16.rotation_euler = (1.571, -0.0, 0.0)
ob_fl16.lineart.crease_threshold = 0.0
ob_fl17.location = (0.0, 0.0, 0.0)
ob_fl17.rotation_euler = (1.571, -0.0, 0.0)
ob_fl17.lineart.crease_threshold = 0.0
ob_fl20.location = (0.0, 0.0, 0.0)
ob_fl20.rotation_euler = (1.571, -0.0, 0.0)
ob_fl20.lineart.crease_threshold = 0.0
ob_fl21.location = (0.0, 0.0, 0.0)
ob_fl21.rotation_euler = (1.571, -0.0, 0.0)
ob_fl21.lineart.crease_threshold = 0.0
ob_fl22.location = (0.0, 0.0, 0.0)
ob_fl22.rotation_euler = (1.571, -0.0, 0.0)
ob_fl22.lineart.crease_threshold = 0.0
ob_fl23.location = (0.0, 0.0, 0.0)
ob_fl23.rotation_euler = (1.571, -0.0, 0.0)
ob_fl23.lineart.crease_threshold = 0.0
ob_fl24.location = (0.0, 0.0, 0.0)
ob_fl24.rotation_euler = (1.571, -0.0, 0.0)
ob_fl24.lineart.crease_threshold = 0.0
ob_fl25.location = (0.0, 0.0, 0.0)
ob_fl25.rotation_euler = (1.571, -0.0, 0.0)
ob_fl25.lineart.crease_threshold = 0.0
ob_fl26.location = (0.0, 0.0, 0.0)
ob_fl26.rotation_euler = (1.571, -0.0, 0.0)
ob_fl26.lineart.crease_threshold = 0.0
ob_fl27.location = (0.0, 0.0, 0.0)
ob_fl27.rotation_euler = (1.571, -0.0, 0.0)
ob_fl27.lineart.crease_threshold = 0.0
ob_fl30.location = (0.0, 0.0, 0.0)
ob_fl30.rotation_euler = (1.571, -0.0, 0.0)
ob_fl30.lineart.crease_threshold = 0.0
ob_fl31.location = (0.0, 0.0, 0.0)
ob_fl31.rotation_euler = (1.571, -0.0, 0.0)
ob_fl31.lineart.crease_threshold = 0.0
ob_fl32.location = (0.0, 0.0, 0.0)
ob_fl32.rotation_euler = (1.571, -0.0, 0.0)
ob_fl32.lineart.crease_threshold = 0.0
ob_fl33.location = (0.0, 0.0, 0.0)
ob_fl33.rotation_euler = (1.571, -0.0, 0.0)
ob_fl33.lineart.crease_threshold = 0.0
ob_fl34.location = (0.0, 0.0, 0.0)
ob_fl34.rotation_euler = (1.571, -0.0, 0.0)
ob_fl34.lineart.crease_threshold = 0.0
ob_fl35.location = (0.0, 0.0, 0.0)
ob_fl35.rotation_euler = (1.571, -0.0, 0.0)
ob_fl35.lineart.crease_threshold = 0.0
ob_fl36.location = (0.0, 0.0, 0.0)
ob_fl36.rotation_euler = (1.571, -0.0, 0.0)
ob_fl36.lineart.crease_threshold = 0.0
ob_fl37.location = (0.0, 0.0, 0.0)
ob_fl37.rotation_euler = (1.571, -0.0, 0.0)
ob_fl37.lineart.crease_threshold = 0.0
ob_fl40.location = (0.0, 0.0, 0.0)
ob_fl40.rotation_euler = (1.571, -0.0, 0.0)
ob_fl40.lineart.crease_threshold = 0.0
ob_fl41.location = (0.0, 0.0, 0.0)
ob_fl41.rotation_euler = (1.571, -0.0, 0.0)
ob_fl41.lineart.crease_threshold = 0.0
ob_fl42.location = (0.0, 0.0, 0.0)
ob_fl42.rotation_euler = (1.571, -0.0, 0.0)
ob_fl42.lineart.crease_threshold = 0.0
ob_fl43.location = (0.0, 0.0, 0.0)
ob_fl43.rotation_euler = (1.571, -0.0, 0.0)
ob_fl43.lineart.crease_threshold = 0.0
ob_fl44.location = (0.0, 0.0, 0.0)
ob_fl44.rotation_euler = (1.571, -0.0, 0.0)
ob_fl44.lineart.crease_threshold = 0.0
ob_fl45.location = (0.0, 0.0, 0.0)
ob_fl45.rotation_euler = (1.571, -0.0, 0.0)
ob_fl45.lineart.crease_threshold = 0.0
ob_fl46.location = (0.0, 0.0, 0.0)
ob_fl46.rotation_euler = (1.571, -0.0, 0.0)
ob_fl46.lineart.crease_threshold = 0.0
ob_fl47.location = (0.0, 0.0, 0.0)
ob_fl47.rotation_euler = (1.571, -0.0, 0.0)
ob_fl47.lineart.crease_threshold = 0.0
ob_fl50.location = (0.0, 0.0, 0.0)
ob_fl50.rotation_euler = (1.571, -0.0, 0.0)
ob_fl50.lineart.crease_threshold = 0.0
ob_fl51.location = (0.0, 0.0, 0.0)
ob_fl51.rotation_euler = (1.571, -0.0, 0.0)
ob_fl51.lineart.crease_threshold = 0.0
ob_fl52.location = (0.0, 0.0, 0.0)
ob_fl52.rotation_euler = (1.571, -0.0, 0.0)
ob_fl52.lineart.crease_threshold = 0.0
ob_fl53.location = (0.0, 0.0, 0.0)
ob_fl53.rotation_euler = (1.571, -0.0, 0.0)
ob_fl53.lineart.crease_threshold = 0.0
ob_fl54.location = (0.0, 0.0, 0.0)
ob_fl54.rotation_euler = (1.571, -0.0, 0.0)
ob_fl54.lineart.crease_threshold = 0.0
ob_fl55.location = (0.0, 0.0, 0.0)
ob_fl55.rotation_euler = (1.571, -0.0, 0.0)
ob_fl55.lineart.crease_threshold = 0.0
ob_fl56.location = (0.0, 0.0, 0.0)
ob_fl56.rotation_euler = (1.571, -0.0, 0.0)
ob_fl56.lineart.crease_threshold = 0.0
ob_fl57.location = (0.0, 0.0, 0.0)
ob_fl57.rotation_euler = (1.571, -0.0, 0.0)
ob_fl57.lineart.crease_threshold = 0.0
ob_fl60.location = (0.0, 0.0, 0.0)
ob_fl60.rotation_euler = (1.571, -0.0, 0.0)
ob_fl60.lineart.crease_threshold = 0.0
ob_fl61.location = (0.0, 0.0, 0.0)
ob_fl61.rotation_euler = (1.571, -0.0, 0.0)
ob_fl61.lineart.crease_threshold = 0.0
ob_fl62.location = (0.0, 0.0, 0.0)
ob_fl62.rotation_euler = (1.571, -0.0, 0.0)
ob_fl62.lineart.crease_threshold = 0.0
ob_fl63.location = (0.0, 0.0, 0.0)
ob_fl63.rotation_euler = (1.571, -0.0, 0.0)
ob_fl63.lineart.crease_threshold = 0.0
ob_fl64.location = (0.0, 0.0, 0.0)
ob_fl64.rotation_euler = (1.571, -0.0, 0.0)
ob_fl64.lineart.crease_threshold = 0.0
ob_fl65.location = (0.0, 0.0, 0.0)
ob_fl65.rotation_euler = (1.571, -0.0, 0.0)
ob_fl65.lineart.crease_threshold = 0.0
ob_fl66.location = (0.0, 0.0, 0.0)
ob_fl66.rotation_euler = (1.571, -0.0, 0.0)
ob_fl66.lineart.crease_threshold = 0.0
ob_fl67.location = (0.0, 0.0, 0.0)
ob_fl67.rotation_euler = (1.571, -0.0, 0.0)
ob_fl67.lineart.crease_threshold = 0.0
ob_fl70.location = (0.0, 0.0, 0.0)
ob_fl70.rotation_euler = (1.571, -0.0, 0.0)
ob_fl70.lineart.crease_threshold = 0.0
ob_fl71.location = (0.0, 0.0, 0.0)
ob_fl71.rotation_euler = (1.571, -0.0, 0.0)
ob_fl71.lineart.crease_threshold = 0.0
ob_fl72.location = (0.0, 0.0, 0.0)
ob_fl72.rotation_euler = (1.571, -0.0, 0.0)
ob_fl72.lineart.crease_threshold = 0.0
ob_fl73.location = (0.0, 0.0, 0.0)
ob_fl73.rotation_euler = (1.571, -0.0, 0.0)
ob_fl73.lineart.crease_threshold = 0.0
ob_fl74.location = (0.0, 0.0, 0.0)
ob_fl74.rotation_euler = (1.571, -0.0, 0.0)
ob_fl74.lineart.crease_threshold = 0.0
ob_fl75.location = (0.0, 0.0, 0.0)
ob_fl75.rotation_euler = (1.571, -0.0, 0.0)
ob_fl75.lineart.crease_threshold = 0.0
ob_fl76.location = (0.0, 0.0, 0.0)
ob_fl76.rotation_euler = (1.571, -0.0, 0.0)
ob_fl76.lineart.crease_threshold = 0.0
ob_fl77.location = (0.0, 0.0, 0.0)
ob_fl77.rotation_euler = (1.571, -0.0, 0.0)
ob_fl77.lineart.crease_threshold = 0.0

# ---- collection membership
col_collection.objects.link(ob_fl00)
col_collection.objects.link(ob_fl01)
col_collection.objects.link(ob_fl02)
col_collection.objects.link(ob_fl03)
col_collection.objects.link(ob_fl04)
col_collection.objects.link(ob_fl05)
col_collection.objects.link(ob_fl06)
col_collection.objects.link(ob_fl07)
col_collection.objects.link(ob_fl10)
col_collection.objects.link(ob_fl11)
col_collection.objects.link(ob_fl12)
col_collection.objects.link(ob_fl13)
col_collection.objects.link(ob_fl14)
col_collection.objects.link(ob_fl15)
col_collection.objects.link(ob_fl16)
col_collection.objects.link(ob_fl17)
col_collection.objects.link(ob_fl20)
col_collection.objects.link(ob_fl21)
col_collection.objects.link(ob_fl22)
col_collection.objects.link(ob_fl23)
col_collection.objects.link(ob_fl24)
col_collection.objects.link(ob_fl25)
col_collection.objects.link(ob_fl26)
col_collection.objects.link(ob_fl27)
col_collection.objects.link(ob_fl30)
col_collection.objects.link(ob_fl31)
col_collection.objects.link(ob_fl32)
col_collection.objects.link(ob_fl33)
col_collection.objects.link(ob_fl34)
col_collection.objects.link(ob_fl35)
col_collection.objects.link(ob_fl36)
col_collection.objects.link(ob_fl37)
col_collection.objects.link(ob_fl40)
col_collection.objects.link(ob_fl41)
col_collection.objects.link(ob_fl42)
col_collection.objects.link(ob_fl43)
col_collection.objects.link(ob_fl44)
col_collection.objects.link(ob_fl45)
col_collection.objects.link(ob_fl46)
col_collection.objects.link(ob_fl47)
col_collection.objects.link(ob_fl50)
col_collection.objects.link(ob_fl51)
col_collection.objects.link(ob_fl52)
col_collection.objects.link(ob_fl53)
col_collection.objects.link(ob_fl54)
col_collection.objects.link(ob_fl55)
col_collection.objects.link(ob_fl56)
col_collection.objects.link(ob_fl57)
col_collection.objects.link(ob_fl60)
col_collection.objects.link(ob_fl61)
col_collection.objects.link(ob_fl62)
col_collection.objects.link(ob_fl63)
col_collection.objects.link(ob_fl64)
col_collection.objects.link(ob_fl65)
col_collection.objects.link(ob_fl66)
col_collection.objects.link(ob_fl67)
col_collection.objects.link(ob_fl70)
col_collection.objects.link(ob_fl71)
col_collection.objects.link(ob_fl72)
col_collection.objects.link(ob_fl73)
col_collection.objects.link(ob_fl74)
col_collection.objects.link(ob_fl75)
col_collection.objects.link(ob_fl76)
col_collection.objects.link(ob_fl77)

# ---- scene / render settings (as saved in the file)
scene.frame_start = 1; scene.frame_end = 250; scene.frame_set(1)
scene.render.engine = 'BLENDER_EEVEE_NEXT'
scene.cycles.use_denoising = False
scene.cycles.samples = 128
scene.cycles.sampling_pattern = 'TABULATED_SOBOL'
scene.cycles.use_adaptive_sampling = False
scene.cycles.use_light_tree = False
scene.view_settings.view_transform = 'Filmic'
bpy.context.view_layer.update()

# ---- added for rendering (the .blend has no active camera and no usable light): camera, sun
cam_auto = bpy.data.cameras.new('AutoCamera')
cam_auto.lens = 50.0
cam_auto.sensor_width = 36.0
cam_auto.clip_end = 1000.0
ob_auto_camera = bpy.data.objects.new('AutoCamera', cam_auto)
scene.collection.objects.link(ob_auto_camera)
ob_auto_camera.location = (2.61693, -3.14032, 2.09354)
ob_auto_camera.rotation_euler = (1.09748, -7.21219e-08, 0.694738)
scene.camera = ob_auto_camera
light_auto_sun = bpy.data.lights.new('AutoSun', 'SUN')
light_auto_sun.energy = 3.0
light_auto_sun.angle = 0.0523599
ob_auto_sun = bpy.data.objects.new('AutoSun', light_auto_sun)
scene.collection.objects.link(ob_auto_sun)
ob_auto_sun.rotation_euler = (0.872665, 0.174533, 0.523599)
bpy.context.view_layer.update()
